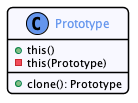

The diagram above was rendered by PlantUML. Its source (embedded in the PNG):
@startuml


skinparam nodesep 75
skinparam ranksep 75
hide empty members

skinparam noteFontSize 10
skinparam noteFontName Courier

skinparam monochrome  false
skinparam shadowing   false
skinparam roundcorner 10
skinparam linetype polyline

skinparam class {
    BackgroundColor GhostWhite
    ArrowColor      Gray
    BorderColor     Black
    fontColor       CornFlowerBlue
}

skinparam state {
    BackgroundColor GhostWhite
    ArrowColor      Gray
    BorderColor     Black
    fontColor       CornFlowerBlue
}

skinparam object {
    BackgroundColor GhostWhite
    ArrowColor      Gray
    BorderColor     Black
}

skinparam package<<Layout>> {
  borderColor         Transparent
  backgroundColor     Transparent
  fontColor           Transparent
  stereotypeFontColor Transparent
}

skinparam sequence {
	ArrowColor                  Gray
  LifeLineBorderColor         CornFlowerBlue
  LifeLineBackgroundColor     GhostWhite
	ParticipantBorderColor      CornFlowerBlue
	ParticipantBackgroundColor  GhostWhite
  ActorBorderColor            CornFlowerBlue
	ActorBackgroundColor        GhostWhite
  BoxBorderColor         CornFlowerBlue
  BoxBackgroundColor         GhostWhite
}

skinparam stereotypeCBackgroundColor CornflowerBlue

hide footbox
hide empty members

skinparam note {
 BackgroundColor GhostWhite
 BorderColor         CornFlowerBlue
}

skinparam nodesep 75


class Prototype {
  + this()
  - this(Prototype)
  __
  + clone(): Prototype
}

@enduml